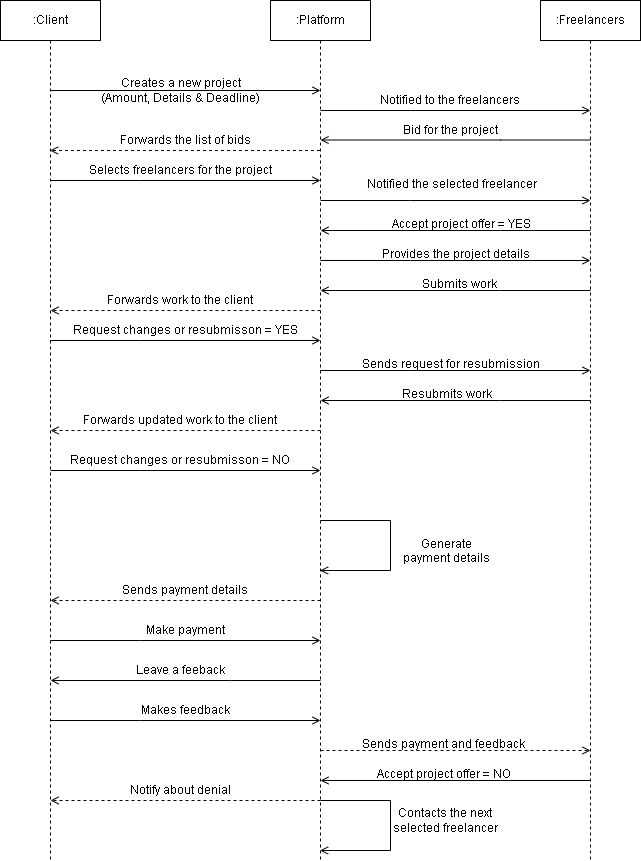

The diagram above was exported from draw.io. Its source (the exported page's mxGraphModel, read from the mxfile embedded in the PNG):
<mxGraphModel dx="1120" dy="447" grid="1" gridSize="10" guides="1" tooltips="1" connect="1" arrows="1" fold="1" page="1" pageScale="1" pageWidth="850" pageHeight="1100" math="0" shadow="0">
  <root>
    <mxCell id="0" />
    <mxCell id="1" parent="0" />
    <mxCell id="aM9ryv3xv72pqoxQDRHE-1" value=":Client" style="shape=umlLifeline;perimeter=lifelinePerimeter;whiteSpace=wrap;html=1;container=0;dropTarget=0;collapsible=0;recursiveResize=0;outlineConnect=0;portConstraint=eastwest;newEdgeStyle={&quot;edgeStyle&quot;:&quot;elbowEdgeStyle&quot;,&quot;elbow&quot;:&quot;vertical&quot;,&quot;curved&quot;:0,&quot;rounded&quot;:0};" parent="1" vertex="1">
      <mxGeometry x="80" y="40" width="100" height="860" as="geometry" />
    </mxCell>
    <mxCell id="aM9ryv3xv72pqoxQDRHE-5" value=":Platform" style="shape=umlLifeline;perimeter=lifelinePerimeter;whiteSpace=wrap;html=1;container=0;dropTarget=0;collapsible=0;recursiveResize=0;outlineConnect=0;portConstraint=eastwest;newEdgeStyle={&quot;edgeStyle&quot;:&quot;elbowEdgeStyle&quot;,&quot;elbow&quot;:&quot;vertical&quot;,&quot;curved&quot;:0,&quot;rounded&quot;:0};" parent="1" vertex="1">
      <mxGeometry x="350" y="40" width="100" height="860" as="geometry" />
    </mxCell>
    <mxCell id="UsfUipYroMZ178Q5B1vN-1" value=":Freelancers" style="shape=umlLifeline;perimeter=lifelinePerimeter;whiteSpace=wrap;html=1;container=0;dropTarget=0;collapsible=0;recursiveResize=0;outlineConnect=0;portConstraint=eastwest;newEdgeStyle={&quot;edgeStyle&quot;:&quot;elbowEdgeStyle&quot;,&quot;elbow&quot;:&quot;vertical&quot;,&quot;curved&quot;:0,&quot;rounded&quot;:0};" parent="1" vertex="1">
      <mxGeometry x="620" y="40" width="100" height="860" as="geometry" />
    </mxCell>
    <mxCell id="UsfUipYroMZ178Q5B1vN-5" value="" style="endArrow=open;html=1;rounded=0;" parent="1" edge="1">
      <mxGeometry width="50" height="50" relative="1" as="geometry">
        <mxPoint x="130" y="130" as="sourcePoint" />
        <mxPoint x="400" y="130" as="targetPoint" />
        <Array as="points">
          <mxPoint x="220" y="130" />
        </Array>
      </mxGeometry>
    </mxCell>
    <mxCell id="UsfUipYroMZ178Q5B1vN-6" value="Creates a new project&lt;br&gt;(Amount, Details &amp;amp; Deadline)" style="text;html=1;align=center;verticalAlign=middle;resizable=0;points=[];autosize=1;strokeColor=none;fillColor=none;" parent="1" vertex="1">
      <mxGeometry x="170" y="110" width="180" height="40" as="geometry" />
    </mxCell>
    <mxCell id="UsfUipYroMZ178Q5B1vN-7" value="" style="endArrow=open;html=1;rounded=0;dashed=1;" parent="1" source="aM9ryv3xv72pqoxQDRHE-5" target="aM9ryv3xv72pqoxQDRHE-1" edge="1">
      <mxGeometry width="50" height="50" relative="1" as="geometry">
        <mxPoint x="370" y="190" as="sourcePoint" />
        <mxPoint x="450" y="210" as="targetPoint" />
        <Array as="points">
          <mxPoint x="310" y="190" />
        </Array>
      </mxGeometry>
    </mxCell>
    <mxCell id="UsfUipYroMZ178Q5B1vN-9" value="Forwards the list of bids" style="text;html=1;strokeColor=none;fillColor=none;align=center;verticalAlign=middle;whiteSpace=wrap;rounded=0;" parent="1" vertex="1">
      <mxGeometry x="175" y="170" width="180" height="20" as="geometry" />
    </mxCell>
    <mxCell id="UsfUipYroMZ178Q5B1vN-15" value="" style="endArrow=open;html=1;rounded=0;" parent="1" edge="1">
      <mxGeometry width="50" height="50" relative="1" as="geometry">
        <mxPoint x="130" y="220" as="sourcePoint" />
        <mxPoint x="400" y="220" as="targetPoint" />
        <Array as="points">
          <mxPoint x="220" y="220" />
        </Array>
      </mxGeometry>
    </mxCell>
    <mxCell id="UsfUipYroMZ178Q5B1vN-16" value="Selects freelancers for the project" style="text;html=1;strokeColor=none;fillColor=none;align=center;verticalAlign=middle;whiteSpace=wrap;rounded=0;" parent="1" vertex="1">
      <mxGeometry x="150" y="200" width="220" height="20" as="geometry" />
    </mxCell>
    <mxCell id="UsfUipYroMZ178Q5B1vN-21" value="" style="endArrow=open;html=1;rounded=0;dashed=1;" parent="1" edge="1">
      <mxGeometry width="50" height="50" relative="1" as="geometry">
        <mxPoint x="400" y="350" as="sourcePoint" />
        <mxPoint x="130" y="350" as="targetPoint" />
        <Array as="points">
          <mxPoint x="310" y="350" />
        </Array>
      </mxGeometry>
    </mxCell>
    <mxCell id="UsfUipYroMZ178Q5B1vN-22" value="Forwards work to the client" style="text;html=1;strokeColor=none;fillColor=none;align=center;verticalAlign=middle;whiteSpace=wrap;rounded=0;" parent="1" vertex="1">
      <mxGeometry x="170" y="330" width="180" height="20" as="geometry" />
    </mxCell>
    <mxCell id="UsfUipYroMZ178Q5B1vN-23" value="" style="endArrow=open;html=1;rounded=0;" parent="1" edge="1">
      <mxGeometry width="50" height="50" relative="1" as="geometry">
        <mxPoint x="129.5" y="380" as="sourcePoint" />
        <mxPoint x="400" y="380" as="targetPoint" />
        <Array as="points">
          <mxPoint x="220" y="380" />
        </Array>
      </mxGeometry>
    </mxCell>
    <mxCell id="UsfUipYroMZ178Q5B1vN-24" value="Request changes or resubmisson = YES" style="text;html=1;strokeColor=none;fillColor=none;align=center;verticalAlign=middle;whiteSpace=wrap;rounded=0;" parent="1" vertex="1">
      <mxGeometry x="150" y="360" width="230" height="20" as="geometry" />
    </mxCell>
    <mxCell id="UsfUipYroMZ178Q5B1vN-25" value="" style="endArrow=open;html=1;rounded=0;dashed=1;" parent="1" edge="1">
      <mxGeometry width="50" height="50" relative="1" as="geometry">
        <mxPoint x="400" y="470" as="sourcePoint" />
        <mxPoint x="130" y="470" as="targetPoint" />
        <Array as="points">
          <mxPoint x="310" y="470" />
        </Array>
      </mxGeometry>
    </mxCell>
    <mxCell id="UsfUipYroMZ178Q5B1vN-26" value="" style="endArrow=open;html=1;rounded=0;" parent="1" edge="1">
      <mxGeometry width="50" height="50" relative="1" as="geometry">
        <mxPoint x="130" y="510" as="sourcePoint" />
        <mxPoint x="400" y="510" as="targetPoint" />
        <Array as="points">
          <mxPoint x="220" y="510" />
        </Array>
      </mxGeometry>
    </mxCell>
    <mxCell id="UsfUipYroMZ178Q5B1vN-27" value="" style="endArrow=open;html=1;rounded=0;dashed=1;" parent="1" edge="1">
      <mxGeometry width="50" height="50" relative="1" as="geometry">
        <mxPoint x="400" y="640" as="sourcePoint" />
        <mxPoint x="130" y="640" as="targetPoint" />
        <Array as="points">
          <mxPoint x="310" y="640" />
        </Array>
      </mxGeometry>
    </mxCell>
    <mxCell id="UsfUipYroMZ178Q5B1vN-28" value="" style="endArrow=open;html=1;rounded=0;" parent="1" edge="1">
      <mxGeometry width="50" height="50" relative="1" as="geometry">
        <mxPoint x="130" y="680" as="sourcePoint" />
        <mxPoint x="400" y="680" as="targetPoint" />
        <Array as="points">
          <mxPoint x="220" y="680" />
        </Array>
      </mxGeometry>
    </mxCell>
    <mxCell id="UsfUipYroMZ178Q5B1vN-33" value="" style="endArrow=open;html=1;rounded=0;dashed=0;" parent="1" edge="1">
      <mxGeometry width="50" height="50" relative="1" as="geometry">
        <mxPoint x="400" y="720" as="sourcePoint" />
        <mxPoint x="130" y="720" as="targetPoint" />
        <Array as="points">
          <mxPoint x="310" y="720" />
        </Array>
      </mxGeometry>
    </mxCell>
    <mxCell id="UsfUipYroMZ178Q5B1vN-35" value="" style="endArrow=open;html=1;rounded=0;" parent="1" edge="1">
      <mxGeometry width="50" height="50" relative="1" as="geometry">
        <mxPoint x="130" y="760" as="sourcePoint" />
        <mxPoint x="400" y="760" as="targetPoint" />
        <Array as="points">
          <mxPoint x="220" y="760" />
        </Array>
      </mxGeometry>
    </mxCell>
    <mxCell id="UsfUipYroMZ178Q5B1vN-36" value="" style="endArrow=open;html=1;rounded=0;dashed=1;" parent="1" edge="1">
      <mxGeometry width="50" height="50" relative="1" as="geometry">
        <mxPoint x="400" y="840" as="sourcePoint" />
        <mxPoint x="130" y="840" as="targetPoint" />
        <Array as="points">
          <mxPoint x="310" y="840" />
        </Array>
      </mxGeometry>
    </mxCell>
    <mxCell id="UsfUipYroMZ178Q5B1vN-39" value="" style="endArrow=open;html=1;rounded=0;" parent="1" edge="1">
      <mxGeometry width="50" height="50" relative="1" as="geometry">
        <mxPoint x="400" y="150" as="sourcePoint" />
        <mxPoint x="670" y="150" as="targetPoint" />
        <Array as="points">
          <mxPoint x="490" y="150" />
        </Array>
      </mxGeometry>
    </mxCell>
    <mxCell id="UsfUipYroMZ178Q5B1vN-40" value="" style="endArrow=open;html=1;rounded=0;dashed=0;" parent="1" edge="1">
      <mxGeometry width="50" height="50" relative="1" as="geometry">
        <mxPoint x="670" y="179.5" as="sourcePoint" />
        <mxPoint x="400" y="179.5" as="targetPoint" />
        <Array as="points">
          <mxPoint x="580" y="179.5" />
        </Array>
      </mxGeometry>
    </mxCell>
    <mxCell id="UsfUipYroMZ178Q5B1vN-41" value="" style="endArrow=open;html=1;rounded=0;" parent="1" edge="1">
      <mxGeometry width="50" height="50" relative="1" as="geometry">
        <mxPoint x="400" y="240" as="sourcePoint" />
        <mxPoint x="670" y="240" as="targetPoint" />
        <Array as="points">
          <mxPoint x="490" y="240" />
        </Array>
      </mxGeometry>
    </mxCell>
    <mxCell id="UsfUipYroMZ178Q5B1vN-42" value="" style="endArrow=open;html=1;rounded=0;dashed=0;" parent="1" edge="1">
      <mxGeometry width="50" height="50" relative="1" as="geometry">
        <mxPoint x="670" y="270" as="sourcePoint" />
        <mxPoint x="400" y="270" as="targetPoint" />
        <Array as="points">
          <mxPoint x="580" y="270" />
        </Array>
      </mxGeometry>
    </mxCell>
    <mxCell id="UsfUipYroMZ178Q5B1vN-43" value="" style="endArrow=open;html=1;rounded=0;" parent="1" edge="1">
      <mxGeometry width="50" height="50" relative="1" as="geometry">
        <mxPoint x="400" y="300" as="sourcePoint" />
        <mxPoint x="670" y="300" as="targetPoint" />
        <Array as="points">
          <mxPoint x="490" y="300" />
        </Array>
      </mxGeometry>
    </mxCell>
    <mxCell id="UsfUipYroMZ178Q5B1vN-44" value="" style="endArrow=open;html=1;rounded=0;dashed=0;" parent="1" edge="1">
      <mxGeometry width="50" height="50" relative="1" as="geometry">
        <mxPoint x="670" y="330" as="sourcePoint" />
        <mxPoint x="400" y="330" as="targetPoint" />
        <Array as="points">
          <mxPoint x="580" y="330" />
        </Array>
      </mxGeometry>
    </mxCell>
    <mxCell id="UsfUipYroMZ178Q5B1vN-47" value="" style="endArrow=open;html=1;rounded=0;" parent="1" edge="1">
      <mxGeometry width="50" height="50" relative="1" as="geometry">
        <mxPoint x="400" y="410" as="sourcePoint" />
        <mxPoint x="670" y="410" as="targetPoint" />
        <Array as="points">
          <mxPoint x="490" y="410" />
        </Array>
      </mxGeometry>
    </mxCell>
    <mxCell id="UsfUipYroMZ178Q5B1vN-48" value="" style="endArrow=open;html=1;rounded=0;dashed=0;" parent="1" edge="1">
      <mxGeometry width="50" height="50" relative="1" as="geometry">
        <mxPoint x="670" y="440" as="sourcePoint" />
        <mxPoint x="400" y="440" as="targetPoint" />
        <Array as="points">
          <mxPoint x="580" y="440" />
        </Array>
      </mxGeometry>
    </mxCell>
    <mxCell id="UsfUipYroMZ178Q5B1vN-49" value="" style="endArrow=open;html=1;rounded=0;dashed=1;" parent="1" edge="1">
      <mxGeometry width="50" height="50" relative="1" as="geometry">
        <mxPoint x="400" y="790" as="sourcePoint" />
        <mxPoint x="670" y="790" as="targetPoint" />
        <Array as="points">
          <mxPoint x="490" y="790" />
        </Array>
      </mxGeometry>
    </mxCell>
    <mxCell id="UsfUipYroMZ178Q5B1vN-51" value="" style="endArrow=open;html=1;rounded=0;dashed=0;" parent="1" edge="1">
      <mxGeometry width="50" height="50" relative="1" as="geometry">
        <mxPoint x="670" y="820" as="sourcePoint" />
        <mxPoint x="400" y="820" as="targetPoint" />
        <Array as="points">
          <mxPoint x="580" y="820" />
        </Array>
      </mxGeometry>
    </mxCell>
    <mxCell id="UsfUipYroMZ178Q5B1vN-53" value="" style="endArrow=open;html=1;rounded=0;" parent="1" target="aM9ryv3xv72pqoxQDRHE-5" edge="1">
      <mxGeometry width="50" height="50" relative="1" as="geometry">
        <mxPoint x="400" y="560" as="sourcePoint" />
        <mxPoint x="405" y="610" as="targetPoint" />
        <Array as="points">
          <mxPoint x="470" y="560" />
          <mxPoint x="470" y="610" />
        </Array>
      </mxGeometry>
    </mxCell>
    <mxCell id="UsfUipYroMZ178Q5B1vN-54" value="" style="endArrow=open;html=1;rounded=0;" parent="1" target="aM9ryv3xv72pqoxQDRHE-5" edge="1">
      <mxGeometry width="50" height="50" relative="1" as="geometry">
        <mxPoint x="400" y="840" as="sourcePoint" />
        <mxPoint x="405" y="890" as="targetPoint" />
        <Array as="points">
          <mxPoint x="470" y="840" />
          <mxPoint x="470" y="890" />
        </Array>
      </mxGeometry>
    </mxCell>
    <mxCell id="UsfUipYroMZ178Q5B1vN-55" value="Forwards updated work to the client" style="text;html=1;strokeColor=none;fillColor=none;align=center;verticalAlign=middle;whiteSpace=wrap;rounded=0;" parent="1" vertex="1">
      <mxGeometry x="145" y="450" width="230" height="20" as="geometry" />
    </mxCell>
    <mxCell id="UsfUipYroMZ178Q5B1vN-56" value="Request changes or resubmisson = NO" style="text;html=1;strokeColor=none;fillColor=none;align=center;verticalAlign=middle;whiteSpace=wrap;rounded=0;" parent="1" vertex="1">
      <mxGeometry x="145" y="490" width="230" height="20" as="geometry" />
    </mxCell>
    <mxCell id="UsfUipYroMZ178Q5B1vN-57" value="Sends payment details" style="text;html=1;strokeColor=none;fillColor=none;align=center;verticalAlign=middle;whiteSpace=wrap;rounded=0;" parent="1" vertex="1">
      <mxGeometry x="150" y="620" width="230" height="20" as="geometry" />
    </mxCell>
    <mxCell id="UsfUipYroMZ178Q5B1vN-58" value="Make payment" style="text;html=1;strokeColor=none;fillColor=none;align=center;verticalAlign=middle;whiteSpace=wrap;rounded=0;" parent="1" vertex="1">
      <mxGeometry x="150" y="660" width="230" height="20" as="geometry" />
    </mxCell>
    <mxCell id="UsfUipYroMZ178Q5B1vN-61" value="Leave a feeback" style="text;html=1;strokeColor=none;fillColor=none;align=center;verticalAlign=middle;whiteSpace=wrap;rounded=0;" parent="1" vertex="1">
      <mxGeometry x="145" y="700" width="230" height="20" as="geometry" />
    </mxCell>
    <mxCell id="UsfUipYroMZ178Q5B1vN-62" value="Makes feedback" style="text;html=1;strokeColor=none;fillColor=none;align=center;verticalAlign=middle;whiteSpace=wrap;rounded=0;" parent="1" vertex="1">
      <mxGeometry x="150" y="740" width="230" height="20" as="geometry" />
    </mxCell>
    <mxCell id="UsfUipYroMZ178Q5B1vN-63" value="Notify about denial" style="text;html=1;strokeColor=none;fillColor=none;align=center;verticalAlign=middle;whiteSpace=wrap;rounded=0;" parent="1" vertex="1">
      <mxGeometry x="145" y="820" width="230" height="20" as="geometry" />
    </mxCell>
    <mxCell id="UsfUipYroMZ178Q5B1vN-64" value="Contacts the next&lt;br&gt;selected freelancer" style="text;html=1;strokeColor=none;fillColor=none;align=center;verticalAlign=middle;whiteSpace=wrap;rounded=0;" parent="1" vertex="1">
      <mxGeometry x="470" y="850" width="110" height="20" as="geometry" />
    </mxCell>
    <mxCell id="UsfUipYroMZ178Q5B1vN-65" value="Notified to the freelancers" style="text;html=1;strokeColor=none;fillColor=none;align=center;verticalAlign=middle;whiteSpace=wrap;rounded=0;" parent="1" vertex="1">
      <mxGeometry x="440" y="130" width="180" height="20" as="geometry" />
    </mxCell>
    <mxCell id="UsfUipYroMZ178Q5B1vN-66" value="Bid for the project" style="text;html=1;strokeColor=none;fillColor=none;align=center;verticalAlign=middle;whiteSpace=wrap;rounded=0;" parent="1" vertex="1">
      <mxGeometry x="440" y="160" width="180" height="20" as="geometry" />
    </mxCell>
    <mxCell id="UsfUipYroMZ178Q5B1vN-67" value="&lt;span style=&quot;color: rgb(0, 0, 0); font-family: Helvetica; font-size: 12px; font-style: normal; font-variant-ligatures: normal; font-variant-caps: normal; font-weight: 400; letter-spacing: normal; orphans: 2; text-align: center; text-indent: 0px; text-transform: none; widows: 2; word-spacing: 0px; -webkit-text-stroke-width: 0px; background-color: rgb(251, 251, 251); text-decoration-thickness: initial; text-decoration-style: initial; text-decoration-color: initial; float: none; display: inline !important;&quot;&gt;Notified the selected freelancer&lt;/span&gt;" style="text;whiteSpace=wrap;html=1;" parent="1" vertex="1">
      <mxGeometry x="445" y="210" width="200" height="20" as="geometry" />
    </mxCell>
    <mxCell id="UsfUipYroMZ178Q5B1vN-68" value="&lt;div style=&quot;text-align: center;&quot;&gt;Accept project offer = YES&lt;/div&gt;" style="text;whiteSpace=wrap;html=1;" parent="1" vertex="1">
      <mxGeometry x="470" y="250" width="150" height="30" as="geometry" />
    </mxCell>
    <mxCell id="UsfUipYroMZ178Q5B1vN-71" value="&lt;div style=&quot;text-align: center;&quot;&gt;Provides the project details&lt;/div&gt;" style="text;whiteSpace=wrap;html=1;" parent="1" vertex="1">
      <mxGeometry x="460" y="280" width="200" height="30" as="geometry" />
    </mxCell>
    <mxCell id="UsfUipYroMZ178Q5B1vN-72" value="&lt;div style=&quot;text-align: center;&quot;&gt;Submits work&lt;/div&gt;" style="text;whiteSpace=wrap;html=1;" parent="1" vertex="1">
      <mxGeometry x="500" y="310" width="90" height="30" as="geometry" />
    </mxCell>
    <mxCell id="UsfUipYroMZ178Q5B1vN-74" value="&lt;div style=&quot;text-align: center;&quot;&gt;Sends request for resubmission&lt;/div&gt;" style="text;whiteSpace=wrap;html=1;" parent="1" vertex="1">
      <mxGeometry x="440" y="390" width="200" height="30" as="geometry" />
    </mxCell>
    <mxCell id="UsfUipYroMZ178Q5B1vN-75" value="&lt;div style=&quot;text-align: center;&quot;&gt;Resubmits work&lt;/div&gt;" style="text;whiteSpace=wrap;html=1;" parent="1" vertex="1">
      <mxGeometry x="480" y="420" width="100" height="30" as="geometry" />
    </mxCell>
    <mxCell id="UsfUipYroMZ178Q5B1vN-76" value="&lt;div style=&quot;text-align: center;&quot;&gt;Generate payment details&lt;/div&gt;" style="text;whiteSpace=wrap;html=1;" parent="1" vertex="1">
      <mxGeometry x="475" y="570" width="100" height="30" as="geometry" />
    </mxCell>
    <mxCell id="UsfUipYroMZ178Q5B1vN-77" style="edgeStyle=orthogonalEdgeStyle;rounded=0;orthogonalLoop=1;jettySize=auto;html=1;exitX=0.5;exitY=1;exitDx=0;exitDy=0;" parent="1" source="UsfUipYroMZ178Q5B1vN-76" target="UsfUipYroMZ178Q5B1vN-76" edge="1">
      <mxGeometry relative="1" as="geometry" />
    </mxCell>
    <mxCell id="UsfUipYroMZ178Q5B1vN-78" value="&lt;div style=&quot;text-align: center;&quot;&gt;Sends payment and feedback&lt;/div&gt;" style="text;whiteSpace=wrap;html=1;" parent="1" vertex="1">
      <mxGeometry x="440" y="770" width="170" height="30" as="geometry" />
    </mxCell>
    <mxCell id="UsfUipYroMZ178Q5B1vN-79" value="&lt;div style=&quot;text-align: center;&quot;&gt;Accept project offer = NO&lt;/div&gt;" style="text;whiteSpace=wrap;html=1;" parent="1" vertex="1">
      <mxGeometry x="455" y="800" width="170" height="30" as="geometry" />
    </mxCell>
  </root>
</mxGraphModel>